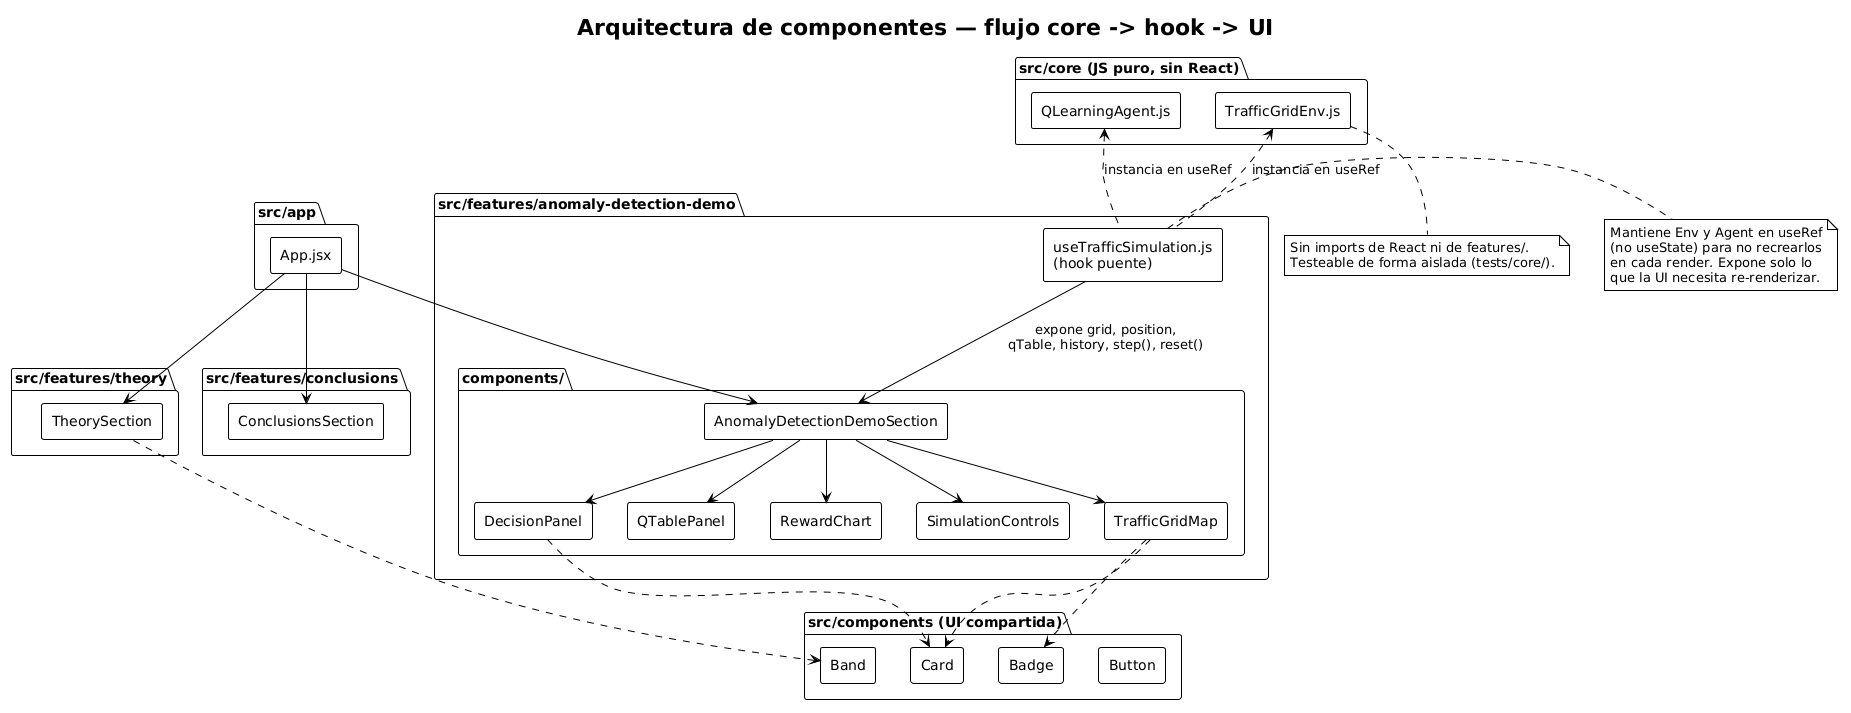

The diagram above was rendered by PlantUML. Its source (embedded in the PNG):
@startuml arquitectura-componentes
!theme plain
skinparam componentStyle rectangle
skinparam backgroundColor transparent
skinparam shadowing false

title Arquitectura de componentes — flujo core -> hook -> UI

package "src/core (JS puro, sin React)" {
  [TrafficGridEnv.js] as Env
  [QLearningAgent.js] as Agent
}

package "src/features/anomaly-detection-demo" {
  [useTrafficSimulation.js\n(hook puente)] as Hook
  package "components/" {
    [AnomalyDetectionDemoSection] as Section
    [TrafficGridMap] as GridMap
    [DecisionPanel] as Decision
    [QTablePanel] as QTable
    [RewardChart] as Chart
    [SimulationControls] as Controls
  }
}

package "src/features/theory" {
  [TheorySection]
}

package "src/features/conclusions" {
  [ConclusionsSection]
}

package "src/components (UI compartida)" {
  [Card]
  [Badge]
  [Band]
  [Button]
}

package "src/app" {
  [App.jsx]
}

Env <.. Hook : instancia en useRef
Agent <.. Hook : instancia en useRef
Hook --> Section : expone grid, position,\nqTable, history, step(), reset()
Section --> GridMap
Section --> Decision
Section --> QTable
Section --> Chart
Section --> Controls

GridMap ..> Card
GridMap ..> Badge
Decision ..> Card
TheorySection ..> Band

App.jsx --> TheorySection
App.jsx --> Section
App.jsx --> ConclusionsSection

note bottom of Env
  Sin imports de React ni de features/.
  Testeable de forma aislada (tests/core/).
end note

note right of Hook
  Mantiene Env y Agent en useRef
  (no useState) para no recrearlos
  en cada render. Expone solo lo
  que la UI necesita re-renderizar.
end note

@enduml